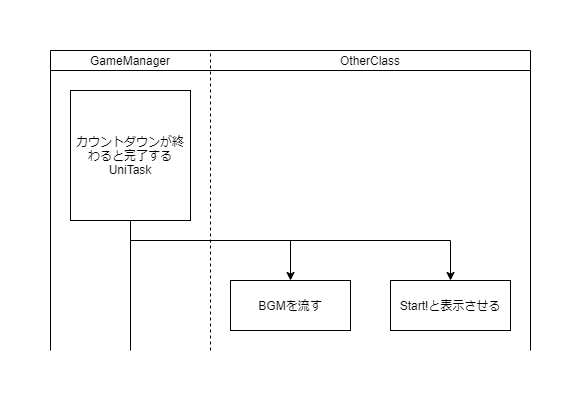

The diagram above was exported from draw.io. Its source (the exported page's mxGraphModel, read from the mxfile embedded in the PNG):
<mxGraphModel dx="1038" dy="523" grid="1" gridSize="10" guides="1" tooltips="1" connect="1" arrows="1" fold="1" page="1" pageScale="1" pageWidth="827" pageHeight="1169" math="0" shadow="0">
  <root>
    <mxCell id="WIyWlLk6GJQsqaUBKTNV-0" />
    <mxCell id="WIyWlLk6GJQsqaUBKTNV-1" parent="WIyWlLk6GJQsqaUBKTNV-0" />
    <mxCell id="hgmGBBtl8isCJofoIBmx-0" value="カウントダウンが終わると完了するUniTask" style="rounded=0;whiteSpace=wrap;html=1;" vertex="1" parent="WIyWlLk6GJQsqaUBKTNV-1">
      <mxGeometry x="220" y="100" width="120" height="130" as="geometry" />
    </mxCell>
    <mxCell id="hgmGBBtl8isCJofoIBmx-1" value="GameManager" style="text;html=1;strokeColor=none;fillColor=none;align=center;verticalAlign=middle;whiteSpace=wrap;rounded=0;" vertex="1" parent="WIyWlLk6GJQsqaUBKTNV-1">
      <mxGeometry x="260" y="60" width="40" height="20" as="geometry" />
    </mxCell>
    <mxCell id="hgmGBBtl8isCJofoIBmx-3" value="OtherClass" style="text;html=1;strokeColor=none;fillColor=none;align=center;verticalAlign=middle;whiteSpace=wrap;rounded=0;" vertex="1" parent="WIyWlLk6GJQsqaUBKTNV-1">
      <mxGeometry x="500" y="60" width="40" height="20" as="geometry" />
    </mxCell>
    <mxCell id="hgmGBBtl8isCJofoIBmx-6" value="Start!と表示させる" style="rounded=0;whiteSpace=wrap;html=1;" vertex="1" parent="WIyWlLk6GJQsqaUBKTNV-1">
      <mxGeometry x="540" y="290" width="120" height="50" as="geometry" />
    </mxCell>
    <mxCell id="hgmGBBtl8isCJofoIBmx-9" value="BGMを流す" style="rounded=0;whiteSpace=wrap;html=1;" vertex="1" parent="WIyWlLk6GJQsqaUBKTNV-1">
      <mxGeometry x="380" y="290" width="120" height="50" as="geometry" />
    </mxCell>
    <mxCell id="hgmGBBtl8isCJofoIBmx-11" value="" style="endArrow=none;html=1;entryX=0.5;entryY=1;entryDx=0;entryDy=0;" edge="1" parent="WIyWlLk6GJQsqaUBKTNV-1" target="hgmGBBtl8isCJofoIBmx-0">
      <mxGeometry width="50" height="50" relative="1" as="geometry">
        <mxPoint x="280" y="360" as="sourcePoint" />
        <mxPoint x="440" y="240" as="targetPoint" />
      </mxGeometry>
    </mxCell>
    <mxCell id="hgmGBBtl8isCJofoIBmx-14" value="" style="endArrow=none;html=1;" edge="1" parent="WIyWlLk6GJQsqaUBKTNV-1">
      <mxGeometry width="50" height="50" relative="1" as="geometry">
        <mxPoint x="280" y="250" as="sourcePoint" />
        <mxPoint x="600" y="250" as="targetPoint" />
      </mxGeometry>
    </mxCell>
    <mxCell id="hgmGBBtl8isCJofoIBmx-15" value="" style="endArrow=classic;html=1;entryX=0.5;entryY=0;entryDx=0;entryDy=0;" edge="1" parent="WIyWlLk6GJQsqaUBKTNV-1" target="hgmGBBtl8isCJofoIBmx-9">
      <mxGeometry width="50" height="50" relative="1" as="geometry">
        <mxPoint x="440" y="250" as="sourcePoint" />
        <mxPoint x="460" y="250" as="targetPoint" />
      </mxGeometry>
    </mxCell>
    <mxCell id="hgmGBBtl8isCJofoIBmx-16" value="" style="endArrow=classic;html=1;entryX=0.5;entryY=0;entryDx=0;entryDy=0;" edge="1" parent="WIyWlLk6GJQsqaUBKTNV-1" target="hgmGBBtl8isCJofoIBmx-6">
      <mxGeometry width="50" height="50" relative="1" as="geometry">
        <mxPoint x="600" y="250" as="sourcePoint" />
        <mxPoint x="460" y="250" as="targetPoint" />
      </mxGeometry>
    </mxCell>
    <mxCell id="hgmGBBtl8isCJofoIBmx-21" value="" style="endArrow=none;dashed=1;html=1;" edge="1" parent="WIyWlLk6GJQsqaUBKTNV-1">
      <mxGeometry width="50" height="50" relative="1" as="geometry">
        <mxPoint x="360" y="360" as="sourcePoint" />
        <mxPoint x="360" y="60" as="targetPoint" />
      </mxGeometry>
    </mxCell>
    <mxCell id="hgmGBBtl8isCJofoIBmx-22" value="" style="endArrow=none;html=1;" edge="1" parent="WIyWlLk6GJQsqaUBKTNV-1">
      <mxGeometry width="50" height="50" relative="1" as="geometry">
        <mxPoint x="680" y="60" as="sourcePoint" />
        <mxPoint x="200" y="60" as="targetPoint" />
      </mxGeometry>
    </mxCell>
    <mxCell id="hgmGBBtl8isCJofoIBmx-23" value="" style="endArrow=none;html=1;" edge="1" parent="WIyWlLk6GJQsqaUBKTNV-1">
      <mxGeometry width="50" height="50" relative="1" as="geometry">
        <mxPoint x="200" y="360" as="sourcePoint" />
        <mxPoint x="200" y="60" as="targetPoint" />
      </mxGeometry>
    </mxCell>
    <mxCell id="hgmGBBtl8isCJofoIBmx-24" value="" style="endArrow=none;html=1;" edge="1" parent="WIyWlLk6GJQsqaUBKTNV-1">
      <mxGeometry width="50" height="50" relative="1" as="geometry">
        <mxPoint x="680" y="360" as="sourcePoint" />
        <mxPoint x="680" y="60" as="targetPoint" />
      </mxGeometry>
    </mxCell>
    <mxCell id="hgmGBBtl8isCJofoIBmx-25" value="" style="endArrow=none;html=1;" edge="1" parent="WIyWlLk6GJQsqaUBKTNV-1">
      <mxGeometry width="50" height="50" relative="1" as="geometry">
        <mxPoint x="200" y="80" as="sourcePoint" />
        <mxPoint x="680" y="80" as="targetPoint" />
      </mxGeometry>
    </mxCell>
  </root>
</mxGraphModel>